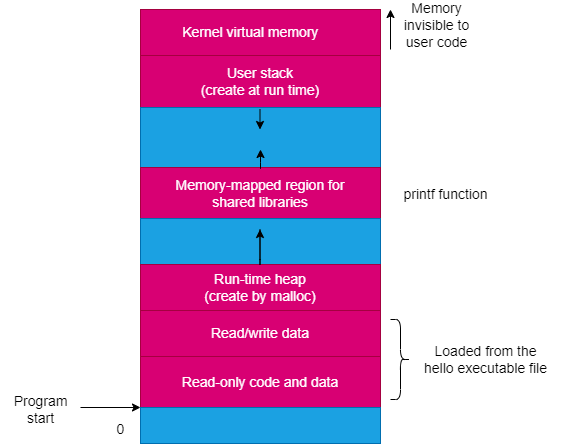

The diagram above was exported from draw.io. Its source (the exported page's mxGraphModel, read from the mxfile embedded in the PNG):
<mxGraphModel dx="794" dy="1152" grid="1" gridSize="10" guides="1" tooltips="1" connect="1" arrows="1" fold="1" page="1" pageScale="1" pageWidth="827" pageHeight="1169" math="0" shadow="0">
  <root>
    <mxCell id="0" />
    <mxCell id="1" parent="0" />
    <mxCell id="16" value="" style="childLayout=tableLayout;recursiveResize=0;shadow=0;fillColor=#1ba1e2;fontColor=#ffffff;strokeColor=#006EAF;" vertex="1" parent="1">
      <mxGeometry x="320" y="520" width="240" height="434" as="geometry" />
    </mxCell>
    <mxCell id="17" value="" style="shape=tableRow;horizontal=0;startSize=0;swimlaneHead=0;swimlaneBody=0;top=0;left=0;bottom=0;right=0;dropTarget=0;collapsible=0;recursiveResize=0;expand=0;fontStyle=0;fillColor=none;strokeColor=inherit;" vertex="1" parent="16">
      <mxGeometry width="240" height="46" as="geometry" />
    </mxCell>
    <mxCell id="18" value="Kernel virtual memory&lt;span style=&quot;white-space: pre; font-size: 14px;&quot;&gt;&#09;&lt;/span&gt;" style="connectable=0;recursiveResize=0;strokeColor=#A50040;fillColor=#d80073;align=center;whiteSpace=wrap;html=1;fontSize=14;fontColor=#ffffff;" vertex="1" parent="17">
      <mxGeometry width="240" height="46" as="geometry">
        <mxRectangle width="240" height="46" as="alternateBounds" />
      </mxGeometry>
    </mxCell>
    <mxCell id="21" style="shape=tableRow;horizontal=0;startSize=0;swimlaneHead=0;swimlaneBody=0;top=0;left=0;bottom=0;right=0;dropTarget=0;collapsible=0;recursiveResize=0;expand=0;fontStyle=0;fillColor=none;strokeColor=inherit;" vertex="1" parent="16">
      <mxGeometry y="46" width="240" height="52" as="geometry" />
    </mxCell>
    <mxCell id="22" value="User stack&lt;br style=&quot;font-size: 14px;&quot;&gt;(create at run time)" style="connectable=0;recursiveResize=0;strokeColor=#A50040;fillColor=#d80073;align=center;whiteSpace=wrap;html=1;fontSize=14;fontColor=#ffffff;" vertex="1" parent="21">
      <mxGeometry width="240" height="52" as="geometry">
        <mxRectangle width="240" height="52" as="alternateBounds" />
      </mxGeometry>
    </mxCell>
    <mxCell id="25" style="shape=tableRow;horizontal=0;startSize=0;swimlaneHead=0;swimlaneBody=0;top=0;left=0;bottom=0;right=0;dropTarget=0;collapsible=0;recursiveResize=0;expand=0;fontStyle=0;fillColor=none;strokeColor=inherit;" vertex="1" parent="16">
      <mxGeometry y="98" width="240" height="60" as="geometry" />
    </mxCell>
    <mxCell id="26" value="" style="connectable=0;recursiveResize=0;strokeColor=#006EAF;fillColor=#1ba1e2;align=center;whiteSpace=wrap;html=1;fontColor=#ffffff;" vertex="1" parent="25">
      <mxGeometry width="240" height="60" as="geometry">
        <mxRectangle width="240" height="60" as="alternateBounds" />
      </mxGeometry>
    </mxCell>
    <mxCell id="54" value="" style="childLayout=tableLayout;recursiveResize=0;shadow=0;fillColor=#1ba1e2;fontColor=#ffffff;strokeColor=#006EAF;" vertex="1" parent="25">
      <mxGeometry x="240" width="NaN" height="60" as="geometry">
        <mxRectangle width="NaN" height="60" as="alternateBounds" />
      </mxGeometry>
    </mxCell>
    <mxCell id="29" style="shape=tableRow;horizontal=0;startSize=0;swimlaneHead=0;swimlaneBody=0;top=0;left=0;bottom=0;right=0;dropTarget=0;collapsible=0;recursiveResize=0;expand=0;fontStyle=0;fillColor=none;strokeColor=inherit;" vertex="1" parent="16">
      <mxGeometry y="158" width="240" height="51" as="geometry" />
    </mxCell>
    <mxCell id="30" value="Memory-mapped region for&lt;br style=&quot;font-size: 14px;&quot;&gt;shared libraries" style="connectable=0;recursiveResize=0;strokeColor=#A50040;fillColor=#d80073;align=center;whiteSpace=wrap;html=1;fontColor=#ffffff;fontSize=14;" vertex="1" parent="29">
      <mxGeometry width="240" height="51" as="geometry">
        <mxRectangle width="240" height="51" as="alternateBounds" />
      </mxGeometry>
    </mxCell>
    <mxCell id="31" style="shape=tableRow;horizontal=0;startSize=0;swimlaneHead=0;swimlaneBody=0;top=0;left=0;bottom=0;right=0;dropTarget=0;collapsible=0;recursiveResize=0;expand=0;fontStyle=0;fillColor=none;strokeColor=inherit;" vertex="1" parent="16">
      <mxGeometry y="209" width="240" height="46" as="geometry" />
    </mxCell>
    <mxCell id="32" style="connectable=0;recursiveResize=0;strokeColor=#006EAF;fillColor=#1ba1e2;align=center;whiteSpace=wrap;html=1;fontColor=#ffffff;" vertex="1" parent="31">
      <mxGeometry width="240" height="46" as="geometry">
        <mxRectangle width="240" height="46" as="alternateBounds" />
      </mxGeometry>
    </mxCell>
    <mxCell id="33" style="shape=tableRow;horizontal=0;startSize=0;swimlaneHead=0;swimlaneBody=0;top=0;left=0;bottom=0;right=0;dropTarget=0;collapsible=0;recursiveResize=0;expand=0;fontStyle=0;fillColor=none;strokeColor=inherit;" vertex="1" parent="16">
      <mxGeometry y="255" width="240" height="46" as="geometry" />
    </mxCell>
    <mxCell id="34" value="Run-time heap&lt;br style=&quot;font-size: 14px;&quot;&gt;(create by malloc)" style="connectable=0;recursiveResize=0;strokeColor=#A50040;fillColor=#d80073;align=center;whiteSpace=wrap;html=1;fontColor=#ffffff;fontSize=14;" vertex="1" parent="33">
      <mxGeometry width="240" height="46" as="geometry">
        <mxRectangle width="240" height="46" as="alternateBounds" />
      </mxGeometry>
    </mxCell>
    <mxCell id="35" style="shape=tableRow;horizontal=0;startSize=0;swimlaneHead=0;swimlaneBody=0;top=0;left=0;bottom=0;right=0;dropTarget=0;collapsible=0;recursiveResize=0;expand=0;fontStyle=0;fillColor=none;strokeColor=inherit;" vertex="1" parent="16">
      <mxGeometry y="301" width="240" height="46" as="geometry" />
    </mxCell>
    <mxCell id="36" value="Read/write data" style="connectable=0;recursiveResize=0;strokeColor=#A50040;fillColor=#d80073;align=center;whiteSpace=wrap;html=1;fontColor=#ffffff;fontSize=14;" vertex="1" parent="35">
      <mxGeometry width="240" height="46" as="geometry">
        <mxRectangle width="240" height="46" as="alternateBounds" />
      </mxGeometry>
    </mxCell>
    <mxCell id="37" style="shape=tableRow;horizontal=0;startSize=0;swimlaneHead=0;swimlaneBody=0;top=0;left=0;bottom=0;right=0;dropTarget=0;collapsible=0;recursiveResize=0;expand=0;fontStyle=0;fillColor=none;strokeColor=inherit;" vertex="1" parent="16">
      <mxGeometry y="347" width="240" height="51" as="geometry" />
    </mxCell>
    <mxCell id="38" value="Read-only code and data" style="connectable=0;recursiveResize=0;strokeColor=#A50040;fillColor=#d80073;align=center;whiteSpace=wrap;html=1;fontColor=#ffffff;fontSize=14;" vertex="1" parent="37">
      <mxGeometry width="240" height="51" as="geometry">
        <mxRectangle width="240" height="51" as="alternateBounds" />
      </mxGeometry>
    </mxCell>
    <mxCell id="40" style="shape=tableRow;horizontal=0;startSize=0;swimlaneHead=0;swimlaneBody=0;top=0;left=0;bottom=0;right=0;dropTarget=0;collapsible=0;recursiveResize=0;expand=0;fontStyle=0;fillColor=none;strokeColor=inherit;" vertex="1" parent="16">
      <mxGeometry y="398" width="240" height="36" as="geometry" />
    </mxCell>
    <mxCell id="41" style="connectable=0;recursiveResize=0;strokeColor=#006EAF;fillColor=#1ba1e2;align=center;whiteSpace=wrap;html=1;fontColor=#ffffff;" vertex="1" parent="40">
      <mxGeometry width="240" height="36" as="geometry">
        <mxRectangle width="240" height="36" as="alternateBounds" />
      </mxGeometry>
    </mxCell>
    <mxCell id="42" style="edgeStyle=none;html=1;fontFamily=Helvetica;fontSize=14;fontColor=default;entryX=0;entryY=0;entryDx=0;entryDy=0;" edge="1" parent="1" target="40">
      <mxGeometry relative="1" as="geometry">
        <mxPoint x="260" y="918" as="sourcePoint" />
      </mxGeometry>
    </mxCell>
    <mxCell id="43" value="Program&lt;br&gt;start" style="text;html=1;align=center;verticalAlign=middle;resizable=0;points=[];autosize=1;strokeColor=none;fillColor=none;fontSize=14;fontFamily=Helvetica;fontColor=default;" vertex="1" parent="1">
      <mxGeometry x="180" y="895" width="80" height="50" as="geometry" />
    </mxCell>
    <mxCell id="44" value="0" style="text;html=1;align=center;verticalAlign=middle;resizable=0;points=[];autosize=1;strokeColor=none;fillColor=none;fontSize=14;fontFamily=Helvetica;fontColor=default;" vertex="1" parent="1">
      <mxGeometry x="285" y="925" width="30" height="30" as="geometry" />
    </mxCell>
    <mxCell id="45" value="printf function" style="text;html=1;align=center;verticalAlign=middle;resizable=0;points=[];autosize=1;strokeColor=none;fillColor=none;fontSize=14;fontFamily=Helvetica;fontColor=default;" vertex="1" parent="1">
      <mxGeometry x="570" y="690" width="110" height="30" as="geometry" />
    </mxCell>
    <mxCell id="46" value="" style="shape=curlyBracket;whiteSpace=wrap;html=1;rounded=1;flipH=1;labelPosition=right;verticalLabelPosition=middle;align=left;verticalAlign=middle;shadow=0;strokeColor=default;fontFamily=Helvetica;fontSize=14;fontColor=default;fillColor=none;size=0.5;" vertex="1" parent="1">
      <mxGeometry x="570" y="830" width="20" height="80" as="geometry" />
    </mxCell>
    <mxCell id="47" value="Loaded from the&lt;br&gt;hello executable file" style="text;html=1;align=center;verticalAlign=middle;resizable=0;points=[];autosize=1;strokeColor=none;fillColor=none;fontSize=14;fontFamily=Helvetica;fontColor=default;" vertex="1" parent="1">
      <mxGeometry x="590" y="845" width="150" height="50" as="geometry" />
    </mxCell>
    <mxCell id="48" value="" style="endArrow=classic;html=1;fontFamily=Helvetica;fontSize=14;fontColor=default;" edge="1" parent="1">
      <mxGeometry relative="1" as="geometry">
        <mxPoint x="570" y="560" as="sourcePoint" />
        <mxPoint x="570" y="520" as="targetPoint" />
      </mxGeometry>
    </mxCell>
    <mxCell id="49" value="Memory&lt;br&gt;invisible to&lt;br&gt;user code" style="edgeLabel;resizable=0;html=1;align=center;verticalAlign=middle;shadow=0;strokeColor=default;fontFamily=Helvetica;fontSize=14;fontColor=default;fillColor=none;direction=east;" connectable="0" vertex="1" parent="48">
      <mxGeometry relative="1" as="geometry">
        <mxPoint x="45" y="-5" as="offset" />
      </mxGeometry>
    </mxCell>
    <mxCell id="52" value="" style="endArrow=classic;html=1;fontFamily=Helvetica;fontSize=14;fontColor=default;" edge="1" parent="1" source="25">
      <mxGeometry width="50" height="50" relative="1" as="geometry">
        <mxPoint x="439.5" y="660" as="sourcePoint" />
        <mxPoint x="440" y="660" as="targetPoint" />
        <Array as="points">
          <mxPoint x="440" y="680" />
        </Array>
      </mxGeometry>
    </mxCell>
    <mxCell id="74" value="" style="endArrow=classic;html=1;fontFamily=Helvetica;fontSize=14;fontColor=default;" edge="1" parent="1">
      <mxGeometry width="50" height="50" relative="1" as="geometry">
        <mxPoint x="439.5" y="620" as="sourcePoint" />
        <mxPoint x="439.5" y="640" as="targetPoint" />
      </mxGeometry>
    </mxCell>
    <mxCell id="76" value="" style="endArrow=classic;html=1;fontFamily=Helvetica;fontSize=14;fontColor=default;" edge="1" parent="1">
      <mxGeometry width="50" height="50" relative="1" as="geometry">
        <mxPoint x="439.5" y="740" as="sourcePoint" />
        <mxPoint x="439.5" y="740" as="targetPoint" />
        <Array as="points">
          <mxPoint x="439.5" y="780" />
        </Array>
      </mxGeometry>
    </mxCell>
  </root>
</mxGraphModel>